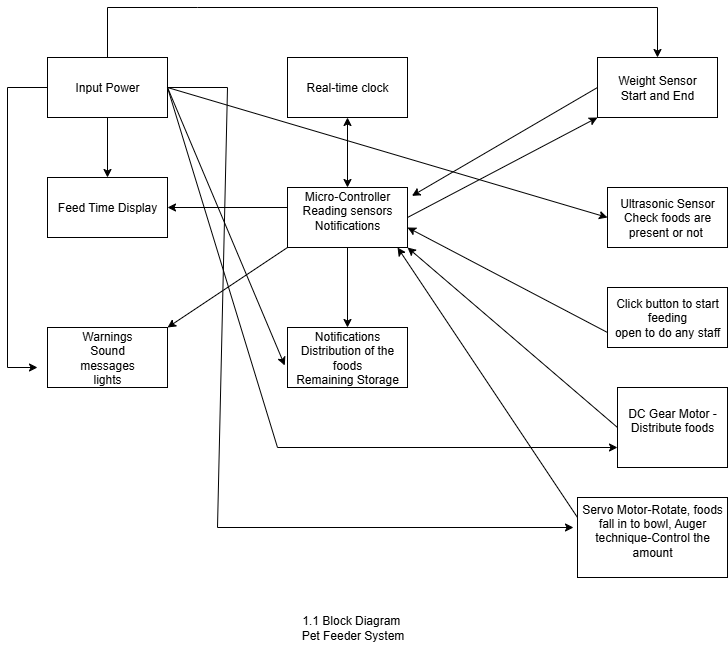

The diagram above was exported from draw.io. Its source (the exported page's mxGraphModel, read from the mxfile embedded in the PNG):
<mxGraphModel dx="1042" dy="527" grid="1" gridSize="10" guides="1" tooltips="1" connect="1" arrows="1" fold="1" page="1" pageScale="1" pageWidth="827" pageHeight="1169" math="0" shadow="0">
  <root>
    <mxCell id="0" />
    <mxCell id="1" parent="0" />
    <mxCell id="i8tEI5gZfWa-fs6GcIQG-1" value="Input Power" style="rounded=0;whiteSpace=wrap;html=1;" parent="1" vertex="1">
      <mxGeometry x="80" y="90" width="120" height="60" as="geometry" />
    </mxCell>
    <mxCell id="3l9T1wq267Id49H_TEYa-1" value="Feed Time Display" style="rounded=0;whiteSpace=wrap;html=1;" parent="1" vertex="1">
      <mxGeometry x="80" y="210" width="120" height="60" as="geometry" />
    </mxCell>
    <mxCell id="3l9T1wq267Id49H_TEYa-2" value="Warnings&lt;div&gt;Sound&lt;/div&gt;&lt;div&gt;messages&lt;/div&gt;&lt;div&gt;lights&lt;/div&gt;" style="rounded=0;whiteSpace=wrap;html=1;" parent="1" vertex="1">
      <mxGeometry x="80" y="360" width="120" height="60" as="geometry" />
    </mxCell>
    <mxCell id="3l9T1wq267Id49H_TEYa-3" value="Real-time clock" style="rounded=0;whiteSpace=wrap;html=1;" parent="1" vertex="1">
      <mxGeometry x="320" y="90" width="120" height="60" as="geometry" />
    </mxCell>
    <mxCell id="3l9T1wq267Id49H_TEYa-4" value="Micro-Controller&lt;div&gt;Reading sensors&lt;/div&gt;&lt;div&gt;Notifications&lt;/div&gt;&lt;div&gt;&lt;br&gt;&lt;/div&gt;" style="rounded=0;whiteSpace=wrap;html=1;" parent="1" vertex="1">
      <mxGeometry x="320" y="220" width="120" height="60" as="geometry" />
    </mxCell>
    <mxCell id="3l9T1wq267Id49H_TEYa-5" value="Notifications&lt;div&gt;Distribution of the foods&lt;/div&gt;&lt;div&gt;Remaining Storage&lt;/div&gt;" style="rounded=0;whiteSpace=wrap;html=1;" parent="1" vertex="1">
      <mxGeometry x="320" y="360" width="120" height="60" as="geometry" />
    </mxCell>
    <mxCell id="3l9T1wq267Id49H_TEYa-6" value="Weight Sensor&lt;div&gt;Start and End&lt;/div&gt;" style="rounded=0;whiteSpace=wrap;html=1;" parent="1" vertex="1">
      <mxGeometry x="630" y="90" width="120" height="60" as="geometry" />
    </mxCell>
    <mxCell id="3l9T1wq267Id49H_TEYa-7" value="Ultrasonic Sensor&lt;div&gt;Check foods are present or not&amp;nbsp;&lt;/div&gt;" style="rounded=0;whiteSpace=wrap;html=1;" parent="1" vertex="1">
      <mxGeometry x="640" y="220" width="120" height="60" as="geometry" />
    </mxCell>
    <mxCell id="3l9T1wq267Id49H_TEYa-8" value="Click button to start feeding&lt;div&gt;open to do any staff&lt;/div&gt;" style="rounded=0;whiteSpace=wrap;html=1;" parent="1" vertex="1">
      <mxGeometry x="640" y="320" width="120" height="60" as="geometry" />
    </mxCell>
    <mxCell id="3l9T1wq267Id49H_TEYa-9" value="DC Gear Motor - Distribute foods&lt;div&gt;&lt;br&gt;&lt;/div&gt;" style="rounded=0;whiteSpace=wrap;html=1;" parent="1" vertex="1">
      <mxGeometry x="650" y="420" width="110" height="80" as="geometry" />
    </mxCell>
    <mxCell id="3l9T1wq267Id49H_TEYa-10" value="Servo Motor-Rotate, foods fall in to bowl, Auger technique-Control the amount&lt;div&gt;&lt;br&gt;&lt;/div&gt;" style="rounded=0;whiteSpace=wrap;html=1;" parent="1" vertex="1">
      <mxGeometry x="610" y="530" width="150" height="80" as="geometry" />
    </mxCell>
    <mxCell id="3l9T1wq267Id49H_TEYa-11" value="" style="endArrow=classic;html=1;rounded=0;entryX=0.5;entryY=0;entryDx=0;entryDy=0;" parent="1" target="3l9T1wq267Id49H_TEYa-1" edge="1">
      <mxGeometry width="50" height="50" relative="1" as="geometry">
        <mxPoint x="140" y="150" as="sourcePoint" />
        <mxPoint x="190" y="100" as="targetPoint" />
      </mxGeometry>
    </mxCell>
    <mxCell id="3l9T1wq267Id49H_TEYa-13" value="" style="endArrow=classic;html=1;rounded=0;exitX=0;exitY=0.5;exitDx=0;exitDy=0;" parent="1" source="i8tEI5gZfWa-fs6GcIQG-1" edge="1">
      <mxGeometry width="50" height="50" relative="1" as="geometry">
        <mxPoint x="80" y="150" as="sourcePoint" />
        <mxPoint x="70" y="400" as="targetPoint" />
        <Array as="points">
          <mxPoint x="40" y="120" />
          <mxPoint x="40" y="400" />
        </Array>
      </mxGeometry>
    </mxCell>
    <mxCell id="3l9T1wq267Id49H_TEYa-14" value="" style="endArrow=classic;html=1;rounded=0;entryX=-0.023;entryY=0.633;entryDx=0;entryDy=0;entryPerimeter=0;" parent="1" target="3l9T1wq267Id49H_TEYa-5" edge="1">
      <mxGeometry width="50" height="50" relative="1" as="geometry">
        <mxPoint x="200" y="120" as="sourcePoint" />
        <mxPoint x="250" y="70" as="targetPoint" />
      </mxGeometry>
    </mxCell>
    <mxCell id="3l9T1wq267Id49H_TEYa-16" value="" style="endArrow=classic;html=1;rounded=0;" parent="1" edge="1">
      <mxGeometry width="50" height="50" relative="1" as="geometry">
        <mxPoint x="200" y="120" as="sourcePoint" />
        <mxPoint x="606" y="560" as="targetPoint" />
        <Array as="points">
          <mxPoint x="260" y="120" />
          <mxPoint x="250" y="560" />
        </Array>
      </mxGeometry>
    </mxCell>
    <mxCell id="3l9T1wq267Id49H_TEYa-17" value="" style="endArrow=classic;html=1;rounded=0;exitX=1;exitY=0.5;exitDx=0;exitDy=0;entryX=0;entryY=0.75;entryDx=0;entryDy=0;" parent="1" source="i8tEI5gZfWa-fs6GcIQG-1" target="3l9T1wq267Id49H_TEYa-9" edge="1">
      <mxGeometry width="50" height="50" relative="1" as="geometry">
        <mxPoint x="390" y="300" as="sourcePoint" />
        <mxPoint x="640" y="480" as="targetPoint" />
        <Array as="points">
          <mxPoint x="310" y="480" />
        </Array>
      </mxGeometry>
    </mxCell>
    <mxCell id="3l9T1wq267Id49H_TEYa-18" value="" style="endArrow=classic;html=1;rounded=0;exitX=1;exitY=0.5;exitDx=0;exitDy=0;entryX=0;entryY=0.5;entryDx=0;entryDy=0;" parent="1" source="i8tEI5gZfWa-fs6GcIQG-1" target="3l9T1wq267Id49H_TEYa-7" edge="1">
      <mxGeometry width="50" height="50" relative="1" as="geometry">
        <mxPoint x="390" y="300" as="sourcePoint" />
        <mxPoint x="440" y="250" as="targetPoint" />
      </mxGeometry>
    </mxCell>
    <mxCell id="3l9T1wq267Id49H_TEYa-19" value="" style="endArrow=classic;html=1;rounded=0;exitX=0.5;exitY=0;exitDx=0;exitDy=0;entryX=0.5;entryY=0;entryDx=0;entryDy=0;" parent="1" source="i8tEI5gZfWa-fs6GcIQG-1" target="3l9T1wq267Id49H_TEYa-6" edge="1">
      <mxGeometry width="50" height="50" relative="1" as="geometry">
        <mxPoint x="390" y="100" as="sourcePoint" />
        <mxPoint x="700" y="40" as="targetPoint" />
        <Array as="points">
          <mxPoint x="140" y="40" />
          <mxPoint x="230" y="40" />
          <mxPoint x="690" y="40" />
        </Array>
      </mxGeometry>
    </mxCell>
    <mxCell id="3l9T1wq267Id49H_TEYa-20" value="" style="endArrow=classic;startArrow=classic;html=1;rounded=0;exitX=0.5;exitY=0;exitDx=0;exitDy=0;" parent="1" source="3l9T1wq267Id49H_TEYa-4" edge="1">
      <mxGeometry width="50" height="50" relative="1" as="geometry">
        <mxPoint x="330" y="200" as="sourcePoint" />
        <mxPoint x="380" y="150" as="targetPoint" />
      </mxGeometry>
    </mxCell>
    <mxCell id="3l9T1wq267Id49H_TEYa-21" value="" style="endArrow=classic;html=1;rounded=0;entryX=0.5;entryY=0;entryDx=0;entryDy=0;" parent="1" target="3l9T1wq267Id49H_TEYa-5" edge="1">
      <mxGeometry width="50" height="50" relative="1" as="geometry">
        <mxPoint x="380" y="280" as="sourcePoint" />
        <mxPoint x="430" y="230" as="targetPoint" />
      </mxGeometry>
    </mxCell>
    <mxCell id="3l9T1wq267Id49H_TEYa-22" value="" style="endArrow=classic;html=1;rounded=0;exitX=0;exitY=0.5;exitDx=0;exitDy=0;entryX=1.037;entryY=0.14;entryDx=0;entryDy=0;entryPerimeter=0;" parent="1" source="3l9T1wq267Id49H_TEYa-6" target="3l9T1wq267Id49H_TEYa-4" edge="1">
      <mxGeometry width="50" height="50" relative="1" as="geometry">
        <mxPoint x="520" y="210" as="sourcePoint" />
        <mxPoint x="570" y="160" as="targetPoint" />
      </mxGeometry>
    </mxCell>
    <mxCell id="3l9T1wq267Id49H_TEYa-23" value="" style="endArrow=classic;html=1;rounded=0;exitX=0;exitY=0.75;exitDx=0;exitDy=0;" parent="1" source="3l9T1wq267Id49H_TEYa-8" edge="1">
      <mxGeometry width="50" height="50" relative="1" as="geometry">
        <mxPoint x="638" y="380" as="sourcePoint" />
        <mxPoint x="440" y="260" as="targetPoint" />
      </mxGeometry>
    </mxCell>
    <mxCell id="3l9T1wq267Id49H_TEYa-24" value="" style="endArrow=classic;html=1;rounded=0;exitX=0;exitY=0.5;exitDx=0;exitDy=0;entryX=1;entryY=1;entryDx=0;entryDy=0;" parent="1" source="3l9T1wq267Id49H_TEYa-9" target="3l9T1wq267Id49H_TEYa-4" edge="1">
      <mxGeometry width="50" height="50" relative="1" as="geometry">
        <mxPoint x="390" y="400" as="sourcePoint" />
        <mxPoint x="440" y="350" as="targetPoint" />
        <Array as="points" />
      </mxGeometry>
    </mxCell>
    <mxCell id="3l9T1wq267Id49H_TEYa-25" value="" style="endArrow=classic;html=1;rounded=0;exitX=1;exitY=0.5;exitDx=0;exitDy=0;entryX=0;entryY=1;entryDx=0;entryDy=0;" parent="1" source="3l9T1wq267Id49H_TEYa-4" target="3l9T1wq267Id49H_TEYa-6" edge="1">
      <mxGeometry width="50" height="50" relative="1" as="geometry">
        <mxPoint x="480" y="250" as="sourcePoint" />
        <mxPoint x="530" y="200" as="targetPoint" />
      </mxGeometry>
    </mxCell>
    <mxCell id="3l9T1wq267Id49H_TEYa-26" value="" style="endArrow=classic;html=1;rounded=0;entryX=1;entryY=0.5;entryDx=0;entryDy=0;" parent="1" target="3l9T1wq267Id49H_TEYa-1" edge="1">
      <mxGeometry width="50" height="50" relative="1" as="geometry">
        <mxPoint x="320" y="240" as="sourcePoint" />
        <mxPoint x="440" y="250" as="targetPoint" />
      </mxGeometry>
    </mxCell>
    <mxCell id="3l9T1wq267Id49H_TEYa-27" value="" style="endArrow=classic;html=1;rounded=0;exitX=0;exitY=1;exitDx=0;exitDy=0;entryX=1;entryY=0;entryDx=0;entryDy=0;" parent="1" source="3l9T1wq267Id49H_TEYa-4" target="3l9T1wq267Id49H_TEYa-2" edge="1">
      <mxGeometry width="50" height="50" relative="1" as="geometry">
        <mxPoint x="390" y="300" as="sourcePoint" />
        <mxPoint x="440" y="250" as="targetPoint" />
      </mxGeometry>
    </mxCell>
    <mxCell id="3l9T1wq267Id49H_TEYa-28" value="" style="endArrow=classic;html=1;rounded=0;exitX=0;exitY=0.25;exitDx=0;exitDy=0;entryX=0.917;entryY=1;entryDx=0;entryDy=0;entryPerimeter=0;" parent="1" source="3l9T1wq267Id49H_TEYa-10" target="3l9T1wq267Id49H_TEYa-4" edge="1">
      <mxGeometry width="50" height="50" relative="1" as="geometry">
        <mxPoint x="390" y="400" as="sourcePoint" />
        <mxPoint x="440" y="350" as="targetPoint" />
      </mxGeometry>
    </mxCell>
    <mxCell id="uVbrHdWjNr7j97581WGk-1" value="1.1 Block Diagram&amp;nbsp;&lt;div&gt;Pet Feeder System&lt;/div&gt;" style="text;html=1;align=center;verticalAlign=middle;resizable=0;points=[];autosize=1;strokeColor=none;fillColor=none;" vertex="1" parent="1">
      <mxGeometry x="320" y="640" width="130" height="40" as="geometry" />
    </mxCell>
  </root>
</mxGraphModel>